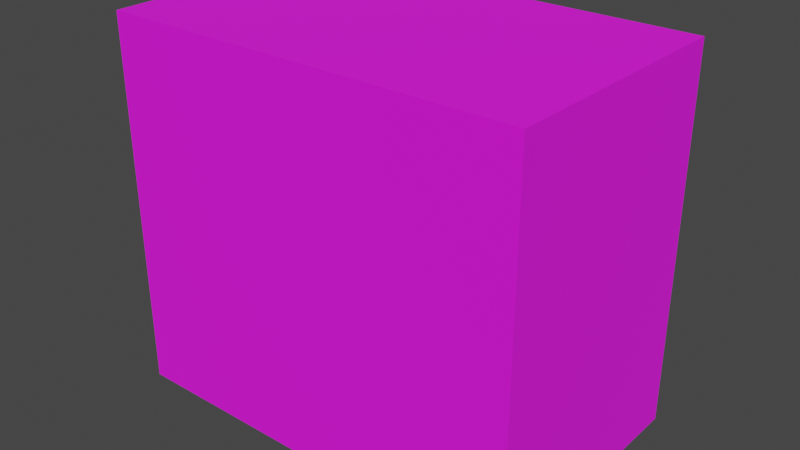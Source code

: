 # Source: box_2_Parle-G.blend  (saved by Blender 2.93.20; exported with 4.5.12 LTS)
import bpy
from mathutils import Matrix  # noqa: F401  (used for matrix-valued properties, if any)

bpy.ops.wm.read_factory_settings(use_empty=True)
scene = bpy.context.scene
scene.name = 'Scene'

# ---- collections
col_collection = bpy.data.collections.new('Collection'); scene.collection.children.link(col_collection)

# ---- images (referenced by path relative to the original .blend; pixels are not part of the script)
import os
ASSET_DIR = os.environ.get("B2B_ASSET_DIR", "")  # directory of the original .blend (textures are referenced by path, not embedded)
HERE = os.path.dirname(os.path.abspath(__file__))  # packed textures are extracted next to this script under _unpacked/

def load_image(name, relpath, width, height, colorspace="sRGB"):
    """Load a texture the original file referenced (path relative to the .blend, or extracted next to this script)."""
    p = next((c for c in (os.path.join(HERE, relpath), os.path.join(ASSET_DIR, relpath)) if relpath and os.path.exists(c)), "")
    if p:
        img = bpy.data.images.load(p, check_existing=True)
        img.name = name
    else:  # same state as the original file: an image datablock whose file is absent (Cycles renders it pink)
        img = bpy.data.images.new(name, width, height)
        img.source = "FILE"
        img.filepath = "//" + (relpath or name)
    img.colorspace_settings.name = colorspace
    return img
img_screenshot_from_2021_07_14_21_06_35_png = load_image('Screenshot from 2021-07-14 21-06-35.png', 'Screenshot from 2021-07-14 21-06-35.png', 1024, 1024, 'sRGB')

# ---- materials (node trees are filled in below, after node groups)
mat_material = bpy.data.materials.new('Material')
mat_material.alpha_threshold = 0.0
mat_material.use_transparent_shadow = False
mat_material.line_color = (0.0, 0.0, 0.0, 1.0)

# ---- material node trees
mat_material.use_nodes = True; mat_material.node_tree.nodes.clear()
_N = mat_material.node_tree.nodes; _L = mat_material.node_tree.links
n0 = _N.new('ShaderNodeOutputMaterial'); n0.name = 'Material Output'; n0.location = (300, 300)
n1 = _N.new('ShaderNodeBsdfPrincipled'); n1.name = 'Principled BSDF'; n1.location = (10, 300)
n1.distribution = 'GGX'
n1.subsurface_method = 'BURLEY'
n1.inputs[2].default_value = 0.9227
n1.inputs[3].default_value = 1.45
n1.inputs[27].default_value = (0.0, 0.0, 0.0, 1.0)
n1.inputs[28].default_value = 1.0
n2 = _N.new('ShaderNodeTexImage'); n2.name = 'Image Texture'; n2.location = (-346, 123)
n2.image = img_screenshot_from_2021_07_14_21_06_35_png
_L.new(n1.outputs[0], n0.inputs[0])
_L.new(n2.outputs[0], n1.inputs[0])
n0.is_active_output = True

# ---- world
world_world = bpy.data.worlds.new('World'); scene.world = world_world
world_world.use_nodes = True; world_world.node_tree.nodes.clear()
_N = world_world.node_tree.nodes; _L = world_world.node_tree.links
n0 = _N.new('ShaderNodeOutputWorld'); n0.name = 'World Output'; n0.location = (300, 300)
n1 = _N.new('ShaderNodeBackground'); n1.name = 'Background'; n1.location = (10, 300)
n1.inputs[0].default_value = (0.05088, 0.05088, 0.05088, 1.0)
_L.new(n1.outputs[0], n0.inputs[0])
n0.is_active_output = True
world_world.color = (0.05088, 0.05088, 0.05088)
world_world.use_sun_shadow = False
world_world.sun_shadow_jitter_overblur = 0.0

# ---- meshes
me_cube = bpy.data.meshes.new('Cube')
me_cube.from_pydata([(0.19, 0.115, 0.3392), (0.19, 0.115, -0.0007707), (0.19, -0.115, 0.3392), (0.19, -0.115, -0.0007707), (-0.19, 0.115, 0.3392), (-0.19, 0.115, -0.0007707), (-0.19, -0.115, 0.3392), (-0.19, -0.115, -0.0007707)], [], [(0, 4, 6, 2), (3, 2, 6, 7), (7, 6, 4, 5), (5, 1, 3, 7), (1, 0, 2, 3), (5, 4, 0, 1)])
_uv = me_cube.uv_layers.new(name='UVMap')
_uv.uv.foreach_set('vector', [0.2592, 0.6866, 0.495, 0.6866, 0.495, 0.9884, 0.2592, 0.9884, 0.4976, 0.3209, 0.4976, 0.6764, 0.2609, 0.6764, 0.2609, 0.3209, 0.2534, 0.3177, 0.2534, 0.6767, 0.01696, 0.6767, 0.01696, 0.3177, 0.2615, 0.01271, 0.5, 0.01271, 0.5, 0.3039, 0.2615, 0.3039, 0.7394, 0.3223, 0.7394, 0.6711, 0.5018, 0.6711, 0.5018, 0.3223, 0.9848, 0.3139, 0.9848, 0.6743, 0.7417, 0.6743, 0.7417, 0.3139])
me_cube.materials.append(mat_material)
me_cube.use_remesh_preserve_volume = False
me_cube.use_remesh_preserve_attributes = False
me_cube.use_mirror_vertex_groups = False
me_cube.update()

# ---- objects
ob_cube = bpy.data.objects.new('Cube', me_cube)

# ---- transforms, parenting, visibility, modifiers, constraints
ob_cube.location = (0.0, 0.0, 0.0)
ob_cube.lock_rotations_4d = False
ob_cube.empty_display_type = 'ARROWS'
ob_cube.lineart.crease_threshold = 0.0

# ---- collection membership
col_collection.objects.link(ob_cube)

# ---- scene / render settings (as saved in the file)
scene.frame_start = 1; scene.frame_end = 250; scene.frame_set(1)
scene.render.engine = 'BLENDER_EEVEE_NEXT'
scene.cycles.use_denoising = False
scene.cycles.samples = 128
scene.cycles.sampling_pattern = 'TABULATED_SOBOL'
scene.cycles.use_adaptive_sampling = False
scene.cycles.use_light_tree = False
scene.view_settings.view_transform = 'Filmic'
bpy.context.view_layer.update()

# ---- added for rendering (the .blend has no active camera and no usable light): camera, sun
cam_auto = bpy.data.cameras.new('AutoCamera')
cam_auto.lens = 50.0
cam_auto.sensor_width = 36.0
cam_auto.clip_end = 1000.0
ob_auto_camera = bpy.data.objects.new('AutoCamera', cam_auto)
scene.collection.objects.link(ob_auto_camera)
ob_auto_camera.location = (0.517547, -0.621057, 0.583267)
ob_auto_camera.rotation_euler = (1.09748, -7.21219e-08, 0.694738)
scene.camera = ob_auto_camera
light_auto_sun = bpy.data.lights.new('AutoSun', 'SUN')
light_auto_sun.energy = 3.0
light_auto_sun.angle = 0.0523599
ob_auto_sun = bpy.data.objects.new('AutoSun', light_auto_sun)
scene.collection.objects.link(ob_auto_sun)
ob_auto_sun.rotation_euler = (0.872665, 0.174533, 0.523599)
bpy.context.view_layer.update()
